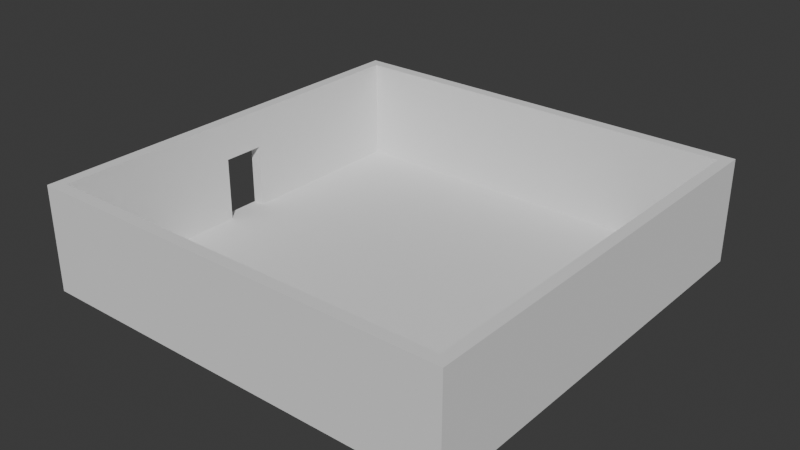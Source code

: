 # Source: big_room.blend  (saved by Blender 5.1.30; exported with 4.5.12 LTS)
import bpy
from mathutils import Matrix  # noqa: F401  (used for matrix-valued properties, if any)

bpy.ops.wm.read_factory_settings(use_empty=True)
scene = bpy.context.scene
scene.name = 'Scene'

# ---- collections
col_collection = bpy.data.collections.new('Collection'); scene.collection.children.link(col_collection)

# ---- world
world_world = bpy.data.worlds.new('World'); scene.world = world_world
world_world.use_nodes = True; world_world.node_tree.nodes.clear()
_N = world_world.node_tree.nodes; _L = world_world.node_tree.links
n0 = _N.new('ShaderNodeOutputWorld'); n0.name = 'World Output'; n0.location = (200, 100)
n1 = _N.new('ShaderNodeBackground'); n1.name = 'Background'; n1.location = (-200, 100)
n1.inputs[0].default_value = (0.05088, 0.05088, 0.05088, 1.0)
_L.new(n1.outputs[0], n0.inputs[0])
n0.is_active_output = True
world_world.color = (0.05088, 0.05088, 0.05088)
world_world.sun_shadow_jitter_overblur = 0.0

# ---- meshes
me_cube_002 = bpy.data.meshes.new('Cube.002')
me_cube_002.from_pydata([(-10.2, -10.2, 0.0), (-9.655, -9.655, 5.0), (-10.2, 10.2, 0.0), (-9.655, 9.655, 5.0), (10.2, -10.2, 0.0), (9.655, -9.655, 5.0), (10.2, 10.2, 0.0), (9.655, 9.655, 5.0), (-10.2, -10.2, 5.0), (-10.2, 10.2, 5.0), (10.2, 10.2, 5.0), (10.2, -10.2, 5.0), (-9.655, -9.655, 0.09378), (-9.655, 9.655, 0.09378), (9.655, 9.655, 0.09378), (9.655, -9.655, 0.09378), (-10.2, -1.0, 3.155), (-10.2, 1.0, 3.155), (-10.2, -1.0, 0.09477), (-10.2, 1.0, 0.09477), (-9.655, -1.0, 3.155), (-9.655, 1.0, 3.155), (-9.655, -1.0, 0.09477), (-9.655, 1.0, 0.09477)], [], [(0, 8, 9, 2, 19, 17, 16, 18), (2, 0, 18, 19), (2, 9, 10, 6), (6, 10, 11, 4), (4, 11, 8, 0), (2, 6, 4, 0), (5, 7, 14, 15), (1, 3, 9, 8), (3, 7, 10, 9), (7, 5, 11, 10), (5, 1, 8, 11), (14, 13, 12, 15), (22, 12, 13, 23), (23, 13, 3, 1, 12, 22, 20, 21), (1, 5, 15, 12), (7, 3, 13, 14), (21, 17, 19, 23), (22, 18, 16, 20), (19, 18, 22, 23), (17, 21, 20, 16)])
_uv = me_cube_002.uv_layers.new(name='UVMap')
_uv.uv.foreach_set('vector', [0.375, 0.0, 0.625, 0.0, 0.625, 0.25, 0.375, 0.25, 0.3797, 0.1373, 0.5327, 0.1373, 0.5327, 0.1127, 0.3797, 0.1127, 0.375, 0.25, 0.375, 0.0, 0.3797, 0.1127, 0.3797, 0.1373, 0.375, 0.25, 0.625, 0.25, 0.625, 0.5, 0.375, 0.5, 0.375, 0.5, 0.625, 0.5, 0.625, 0.75, 0.375, 0.75, 0.375, 0.75, 0.625, 0.75, 0.625, 1.0, 0.375, 1.0, 0.125, 0.5, 0.375, 0.5, 0.375, 0.75, 0.125, 0.75, 0.6317, 0.7433, 0.6317, 0.5067, 0.6317, 0.5067, 0.6317, 0.7433, 0.8683, 0.7433, 0.8683, 0.5067, 0.875, 0.5, 0.875, 0.75, 0.8683, 0.5067, 0.6317, 0.5067, 0.625, 0.5, 0.875, 0.5, 0.6317, 0.5067, 0.6317, 0.7433, 0.625, 0.75, 0.625, 0.5, 0.6317, 0.7433, 0.8683, 0.7433, 0.875, 0.75, 0.625, 0.75, 0.6317, 0.5067, 0.8683, 0.5067, 0.8683, 0.7433, 0.6317, 0.7433, 0.8683, 0.6373, 0.8683, 0.7433, 0.8683, 0.5067, 0.8683, 0.6127, 0.8683, 0.6127, 0.8683, 0.5067, 0.8683, 0.5067, 0.8683, 0.7433, 0.8683, 0.7433, 0.8683, 0.6373, 0.8683, 0.6373, 0.8683, 0.6127, 0.8683, 0.7433, 0.6317, 0.7433, 0.6317, 0.7433, 0.8683, 0.7433, 0.6317, 0.5067, 0.8683, 0.5067, 0.8683, 0.5067, 0.6317, 0.5067, 0.625, 0.4181, 0.625, 0.35, 0.375, 0.35, 0.375, 0.4181, 0.375, 0.8319, 0.375, 0.9, 0.625, 0.9, 0.625, 0.8319, 0.225, 0.5, 0.225, 0.75, 0.2931, 0.75, 0.2931, 0.5, 0.775, 0.5, 0.7069, 0.5, 0.7069, 0.75, 0.775, 0.75])
me_cube_002.materials.append(None)
me_cube_002.update()

# ---- objects
ob_cube = bpy.data.objects.new('Cube', me_cube_002)

# ---- transforms, parenting, visibility, modifiers, constraints
ob_cube.location = (0.0, 0.0, 0.0)

# ---- collection membership
col_collection.objects.link(ob_cube)

# ---- scene / render settings (as saved in the file)
scene.frame_start = 1; scene.frame_end = 250; scene.frame_set(1)
scene.render.engine = 'BLENDER_EEVEE_NEXT'
scene.render.bake_bias = 0.0
scene.render.bake_samples = 0
scene.cycles.sampling_pattern = 'TABULATED_SOBOL'
scene.eevee.use_volume_custom_range = False
bpy.context.view_layer.update()

# ---- added for rendering (the .blend has no active camera and no usable light): camera, sun
cam_auto = bpy.data.cameras.new('AutoCamera')
cam_auto.lens = 50.0
cam_auto.sensor_width = 36.0
cam_auto.clip_end = 1000.0
ob_auto_camera = bpy.data.objects.new('AutoCamera', cam_auto)
scene.collection.objects.link(ob_auto_camera)
ob_auto_camera.location = (27.0906, -32.5087, 24.1725)
ob_auto_camera.rotation_euler = (1.09748, -7.21219e-08, 0.694738)
scene.camera = ob_auto_camera
light_auto_sun = bpy.data.lights.new('AutoSun', 'SUN')
light_auto_sun.energy = 3.0
light_auto_sun.angle = 0.0523599
ob_auto_sun = bpy.data.objects.new('AutoSun', light_auto_sun)
scene.collection.objects.link(ob_auto_sun)
ob_auto_sun.rotation_euler = (0.872665, 0.174533, 0.523599)
bpy.context.view_layer.update()
